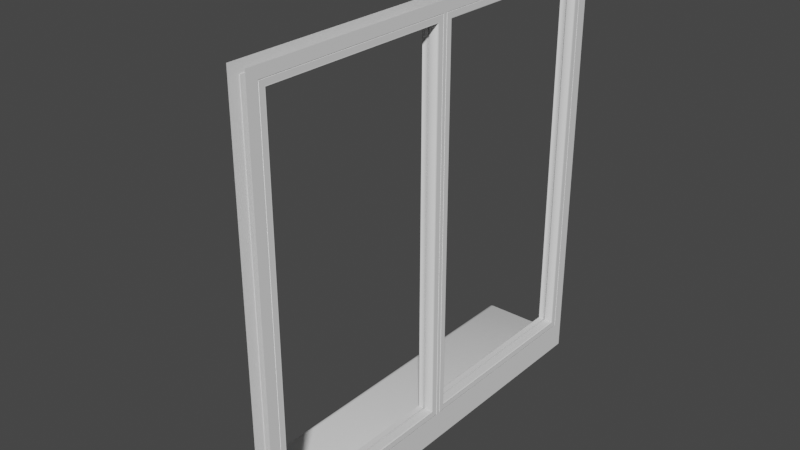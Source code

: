 # Source: Balcony_Window.blend  (saved by Blender 2.82.7; exported with 4.5.12 LTS)
import bpy
from mathutils import Matrix  # noqa: F401  (used for matrix-valued properties, if any)

bpy.ops.wm.read_factory_settings(use_empty=True)
scene = bpy.context.scene
scene.name = 'Scene'

# ---- node groups
ng_auto_smooth = bpy.data.node_groups.new('Auto Smooth', 'GeometryNodeTree')
_s = ng_auto_smooth.interface.new_socket(name='Geometry', in_out='OUTPUT', socket_type='NodeSocketGeometry')
_s = ng_auto_smooth.interface.new_socket(name='Geometry', in_out='INPUT', socket_type='NodeSocketGeometry')
_s = ng_auto_smooth.interface.new_socket(name='Angle', in_out='INPUT', socket_type='NodeSocketFloat')
_s.subtype = 'ANGLE'
_s.min_value = 0.0
_s.max_value = 3.142
ng_auto_smooth.is_modifier = True
_N = ng_auto_smooth.nodes; _L = ng_auto_smooth.links
n0 = _N.new('NodeGroupOutput'); n0.name = 'Group Output'; n0.location = (480, -100)
n1 = _N.new('NodeGroupInput'); n1.name = 'Group Input'; n1.location = (-420, -300)
n2 = _N.new('NodeGroupInput'); n2.name = 'Group Input.001'; n2.location = (-60, -100)
n3 = _N.new('GeometryNodeSetShadeSmooth'); n3.name = 'Set Shade Smooth'; n3.location = (120, -100)
n3.domain = 'EDGE'
n4 = _N.new('GeometryNodeSetShadeSmooth'); n4.name = 'Set Shade Smooth.001'; n4.location = (300, -100)
n5 = _N.new('GeometryNodeInputMeshEdgeAngle'); n5.name = 'Edge Angle'; n5.location = (-420, -220)
n6 = _N.new('GeometryNodeInputEdgeSmooth'); n6.name = 'Is Edge Smooth'; n6.location = (-60, -160)
n7 = _N.new('GeometryNodeInputShadeSmooth'); n7.name = 'Is Face Smooth'; n7.location = (-240, -340)
n8 = _N.new('FunctionNodeBooleanMath'); n8.name = 'Boolean Math'; n8.location = (-60, -220)
n9 = _N.new('FunctionNodeCompare'); n9.name = 'Compare'; n9.location = (-240, -180)
n9.operation = 'LESS_EQUAL'
_L.new(n5.outputs[0], n9.inputs[0])
_L.new(n4.outputs[0], n0.inputs[0])
_L.new(n1.outputs[1], n9.inputs[1])
_L.new(n9.outputs[0], n8.inputs[0])
_L.new(n7.outputs[0], n8.inputs[1])
_L.new(n2.outputs[0], n3.inputs[0])
_L.new(n6.outputs[0], n3.inputs[1])
_L.new(n3.outputs[0], n4.inputs[0])
_L.new(n8.outputs[0], n3.inputs[2])
n0.is_active_output = True

# ---- world
world_world = bpy.data.worlds.new('World'); scene.world = world_world
world_world.use_nodes = True; world_world.node_tree.nodes.clear()
_N = world_world.node_tree.nodes; _L = world_world.node_tree.links
n0 = _N.new('ShaderNodeOutputWorld'); n0.name = 'World Output'; n0.location = (300, 300)
n1 = _N.new('ShaderNodeBackground'); n1.name = 'Background'; n1.location = (10, 300)
n1.inputs[0].default_value = (0.05088, 0.05088, 0.05088, 1.0)
_L.new(n1.outputs[0], n0.inputs[0])
n0.is_active_output = True
world_world.color = (0.05088, 0.05088, 0.05088)
world_world.use_sun_shadow = False
world_world.sun_shadow_jitter_overblur = 0.0

# ---- meshes
me_plane_002 = bpy.data.meshes.new('Plane.002')
me_plane_002.from_pydata([(1.9, -1.1, 1.0), (1.95, -1.1, 1.0), (1.9, -1.1, 2.2), (1.95, -1.1, 2.2), (1.95, -0.505, 1.0), (1.95, -0.505, 2.2), (1.9, -1.1, 1.05), (1.925, -0.525, 1.1), (1.925, -0.525, 2.15), (1.925, -1.05, 2.15), (1.925, -1.05, 1.1), (1.92, -0.525, 1.1), (1.92, -0.525, 2.15), (1.92, -1.05, 2.15), (1.92, -1.05, 1.1), (1.92, -0.515, 1.09), (1.92, -0.515, 2.16), (1.92, -1.06, 2.16), (1.92, -1.06, 1.09), (1.925, -0.515, 1.09), (1.925, -0.515, 2.16), (1.925, -1.06, 2.16), (1.925, -1.06, 1.09), (1.95, -1.1, 1.05), (1.95, -0.505, 1.08), (1.9, -0.505, 1.05), (1.9, -0.505, 1.08), (1.9, -0.505, 2.17), (1.9, -0.505, 1.0), (1.9, -0.505, 2.2), (1.95, -0.505, 1.05), (1.95, -0.505, 2.17), (1.9, -1.07, 1.08), (1.95, -1.07, 1.08), (1.9, -1.07, 2.17), (1.95, -1.07, 2.17), (1.902, -1.07, 1.08), (1.902, -0.505, 1.08), (1.902, -1.07, 2.17), (1.902, -0.505, 2.17), (1.95, -0.5225, 1.097), (1.947, -0.525, 1.1), (1.947, -1.05, 1.1), (1.95, -1.053, 1.097), (1.947, -0.525, 2.15), (1.95, -0.5225, 2.153), (1.95, -1.053, 2.153), (1.947, -1.05, 2.15), (1.95, -0.507, 1.082), (1.95, -0.507, 2.168), (1.95, -1.068, 1.082), (1.95, -1.068, 2.168), (1.949, -1.07, 1.08), (1.949, -1.07, 2.17), (1.949, -0.505, 1.08), (1.949, -0.505, 2.17), (1.949, -0.507, 2.168), (1.949, -0.507, 1.082), (1.949, -1.068, 1.082), (1.949, -1.068, 2.168), (1.902, -0.5213, 1.096), (1.902, -0.5221, 1.097), (1.902, -0.5216, 1.097), (1.902, -0.5219, 1.097), (1.905, -0.5247, 1.1), (1.906, -0.525, 1.1), (1.905, -0.5248, 1.1), (1.905, -0.5249, 1.1), (1.906, -1.05, 1.1), (1.905, -1.05, 1.1), (1.905, -1.05, 1.1), (1.905, -1.05, 1.1), (1.902, -1.053, 1.097), (1.902, -1.054, 1.096), (1.902, -1.053, 1.097), (1.902, -1.053, 1.097), (1.902, -0.5221, 2.153), (1.902, -0.5213, 2.154), (1.902, -0.5219, 2.153), (1.902, -0.5216, 2.153), (1.906, -0.525, 2.15), (1.905, -0.5247, 2.15), (1.905, -0.5249, 2.15), (1.905, -0.5248, 2.15), (1.905, -1.05, 2.15), (1.906, -1.05, 2.15), (1.905, -1.05, 2.15), (1.905, -1.05, 2.15), (1.902, -1.054, 2.154), (1.902, -1.053, 2.153), (1.902, -1.053, 2.153), (1.902, -1.053, 2.153), (1.906, -0.525, 1.1), (1.906, -0.525, 2.15), (1.906, -1.05, 1.1), (1.906, -1.05, 2.15), (1.902, -1.054, 1.096), (1.902, -0.5211, 1.096), (1.902, -0.5211, 2.154), (1.902, -1.054, 2.154), (1.95, -0.5074, 1.082), (1.95, -1.068, 1.082), (1.95, -1.068, 2.168), (1.95, -0.5074, 2.168), (1.95, -0.5222, 1.097), (1.95, -1.053, 1.097), (1.95, -1.053, 2.153), (1.95, -0.5222, 2.153), (1.95, -0.5219, 2.153), (1.95, -0.5219, 1.097), (1.95, -1.053, 1.097), (1.95, -1.053, 2.153), (1.947, -0.525, 1.1), (1.947, -0.525, 2.15), (1.947, -1.05, 1.1), (1.947, -1.05, 2.15), (1.948, -0.5248, 1.1), (1.948, -0.5248, 2.15), (1.948, -1.05, 1.1), (1.948, -1.05, 2.15), (1.95, -0.5227, 2.152), (1.95, -1.052, 1.098), (1.95, -0.5227, 1.098), (1.95, -1.052, 2.152), (1.949, -0.507, 1.082), (1.949, -1.068, 2.168), (1.949, -1.068, 1.082), (1.949, -0.507, 2.168), (1.95, -1.068, 2.168), (1.95, -0.507, 2.168), (1.95, -0.507, 1.082), (1.95, -1.068, 1.082), (1.949, -1.07, 1.08), (1.949, -0.505, 1.08), (1.949, -1.07, 2.17), (1.949, -0.505, 2.17), (1.949, -0.5051, 2.17), (1.949, -0.5051, 1.08), (1.949, -1.07, 1.08), (1.949, -1.07, 2.17), (1.949, -0.507, 1.082), (1.949, -1.068, 1.082), (1.949, -1.068, 2.168), (1.949, -0.507, 2.168), (1.9, 0.1, 1.0), (1.95, 0.1, 1.0), (1.9, 0.1, 2.2), (1.95, 0.1, 2.2), (1.95, -0.495, 1.0), (1.95, -0.495, 2.2), (1.9, 0.1, 1.05), (1.925, -0.475, 1.1), (1.925, -0.475, 2.15), (1.925, 0.05, 2.15), (1.925, 0.05, 1.1), (1.92, -0.475, 1.1), (1.92, -0.475, 2.15), (1.92, 0.05, 2.15), (1.92, 0.05, 1.1), (1.92, -0.485, 1.09), (1.92, -0.485, 2.16), (1.92, 0.06001, 2.16), (1.92, 0.06001, 1.09), (1.925, -0.485, 1.09), (1.925, -0.485, 2.16), (1.925, 0.06001, 2.16), (1.925, 0.06001, 1.09), (1.95, 0.1, 1.05), (1.95, -0.495, 1.08), (1.9, -0.495, 1.05), (1.9, -0.495, 1.08), (1.9, -0.495, 2.17), (1.9, -0.495, 1.0), (1.9, -0.495, 2.2), (1.95, -0.495, 1.05), (1.95, -0.495, 2.17), (1.9, 0.07, 1.08), (1.95, 0.07, 1.08), (1.9, 0.07, 2.17), (1.95, 0.07, 2.17), (1.902, 0.07, 1.08), (1.902, -0.495, 1.08), (1.902, 0.07, 2.17), (1.902, -0.495, 2.17), (1.95, -0.4775, 1.097), (1.947, -0.475, 1.1), (1.947, 0.05, 1.1), (1.95, 0.05254, 1.097), (1.947, -0.475, 2.15), (1.95, -0.4775, 2.153), (1.95, 0.05254, 2.153), (1.947, 0.05, 2.15), (1.95, -0.493, 1.082), (1.95, -0.493, 2.168), (1.95, 0.068, 1.082), (1.95, 0.068, 2.168), (1.949, 0.07, 1.08), (1.949, 0.07, 2.17), (1.949, -0.495, 1.08), (1.949, -0.495, 2.17), (1.949, -0.493, 2.168), (1.949, -0.493, 1.082), (1.949, 0.068, 1.082), (1.949, 0.068, 2.168), (1.902, -0.4787, 1.096), (1.902, -0.4779, 1.097), (1.902, -0.4784, 1.097), (1.902, -0.4781, 1.097), (1.905, -0.4754, 1.1), (1.906, -0.475, 1.1), (1.905, -0.4752, 1.1), (1.905, -0.4751, 1.1), (1.906, 0.05, 1.1), (1.905, 0.05035, 1.1), (1.905, 0.05008, 1.1), (1.905, 0.05021, 1.1), (1.902, 0.05288, 1.097), (1.902, 0.05372, 1.096), (1.902, 0.05313, 1.097), (1.902, 0.05344, 1.097), (1.902, -0.4779, 2.153), (1.902, -0.4787, 2.154), (1.902, -0.4781, 2.153), (1.902, -0.4784, 2.153), (1.906, -0.475, 2.15), (1.905, -0.4754, 2.15), (1.905, -0.4751, 2.15), (1.905, -0.4752, 2.15), (1.905, 0.05035, 2.15), (1.906, 0.05, 2.15), (1.905, 0.05021, 2.15), (1.905, 0.05008, 2.15), (1.902, 0.05372, 2.154), (1.902, 0.05288, 2.153), (1.902, 0.05344, 2.153), (1.902, 0.05313, 2.153), (1.906, -0.475, 1.1), (1.906, -0.475, 2.15), (1.906, 0.05, 1.1), (1.906, 0.05, 2.15), (1.902, 0.0539, 1.096), (1.902, -0.4789, 1.096), (1.902, -0.4789, 2.154), (1.902, 0.0539, 2.154), (1.95, -0.4926, 1.082), (1.95, 0.06757, 1.082), (1.95, 0.06757, 2.168), (1.95, -0.4926, 2.168), (1.95, -0.4779, 1.097), (1.95, 0.05286, 1.097), (1.95, 0.05286, 2.153), (1.95, -0.4779, 2.153), (1.95, -0.4781, 2.153), (1.95, -0.4781, 1.097), (1.95, 0.05306, 1.097), (1.95, 0.05306, 2.153), (1.95, -0.5, 2.2), (1.95, -0.5, 1.05), (1.95, -0.5, 2.17), (1.95, -0.5, 1.0), (1.95, -0.5, 1.08), (1.947, -0.475, 1.1), (1.947, -0.475, 2.15), (1.947, 0.05, 1.1), (1.947, 0.05, 2.15), (1.948, -0.4752, 1.1), (1.948, -0.4752, 2.15), (1.948, 0.05021, 1.1), (1.948, 0.05021, 2.15), (1.95, -0.4773, 2.152), (1.95, 0.05229, 1.098), (1.95, -0.4773, 1.098), (1.95, 0.05229, 2.152), (1.949, -0.493, 1.082), (1.949, 0.068, 2.168), (1.949, 0.068, 1.082), (1.949, -0.493, 2.168), (1.95, 0.068, 2.168), (1.95, -0.493, 2.168), (1.95, -0.493, 1.082), (1.95, 0.068, 1.082), (1.949, 0.07, 1.08), (1.949, -0.495, 1.08), (1.949, 0.07, 2.17), (1.949, -0.495, 2.17), (1.949, -0.4949, 2.17), (1.949, -0.4949, 1.08), (1.949, 0.06995, 1.08), (1.949, 0.06995, 2.17), (1.949, -0.4931, 1.082), (1.949, 0.06805, 1.082), (1.949, 0.06805, 2.168), (1.949, -0.4931, 2.168), (1.9, -0.5, 1.05), (1.9, -0.5, 2.17), (1.9, -0.5, 1.08), (1.9, -0.5, 1.0), (1.9, -0.5, 2.2), (1.9, 0.0976, 1.0), (1.9, 0.1, 1.002), (1.9, 0.09941, 1.001), (1.9, -1.1, 1.002), (1.9, -1.098, 1.0), (1.9, -1.099, 1.001), (1.9, 0.1, 1.038), (1.9, 0.09799, 1.04), (1.9, 0.09941, 1.039), (1.9, -1.098, 1.04), (1.9, -1.1, 1.038), (1.9, -1.099, 1.039), (1.691, 0.1, 1.023), (1.689, 0.09799, 1.024), (1.689, 0.09941, 1.024), (1.705, 0.1, 1.038), (1.705, 0.09799, 1.04), (1.705, 0.09941, 1.039), (1.692, 0.1, 1.029), (1.69, 0.09799, 1.03), (1.69, 0.09941, 1.03), (1.695, 0.1, 1.033), (1.693, 0.09799, 1.035), (1.694, 0.09941, 1.035), (1.7, 0.1, 1.036), (1.699, 0.09799, 1.039), (1.699, 0.09941, 1.038), (1.705, -1.1, 1.038), (1.705, -1.098, 1.04), (1.705, -1.099, 1.039), (1.691, -1.1, 1.023), (1.689, -1.098, 1.024), (1.689, -1.099, 1.024), (1.7, -1.1, 1.036), (1.699, -1.098, 1.039), (1.699, -1.099, 1.038), (1.695, -1.1, 1.033), (1.693, -1.098, 1.035), (1.694, -1.099, 1.035), (1.692, -1.1, 1.029), (1.69, -1.098, 1.03), (1.69, -1.099, 1.03), (1.9, 0.1, 1.002), (1.9, -1.1, 1.002), (1.699, -1.1, 1.037), (1.705, -1.1, 1.038), (1.705, 0.1, 1.038), (1.699, 0.1, 1.037), (1.695, -1.1, 1.034), (1.695, 0.1, 1.034), (1.692, -1.1, 1.029), (1.692, 0.1, 1.029), (1.691, -1.1, 1.023), (1.691, 0.1, 1.023), (1.9, 0.1, 1.038), (1.9, -1.1, 1.038), (1.691, 0.1, 1.002), (1.691, 0.1, 1.003), (1.689, 0.0976, 1.0), (1.689, 0.09799, 1.0), (1.69, 0.09941, 1.001), (1.689, 0.09941, 1.001), (1.691, -1.1, 1.003), (1.691, -1.1, 1.002), (1.689, -1.098, 1.0), (1.689, -1.098, 1.0), (1.69, -1.099, 1.001), (1.689, -1.099, 1.001), (1.691, 0.1, 1.003), (1.691, 0.1, 1.002), (1.691, -1.1, 1.002), (1.691, -1.1, 1.003), (1.9, 0.09799, 1.0), (1.9, -1.098, 1.0), (1.689, 0.09799, 1.0), (1.689, -1.098, 1.0)], [], [(258, 31, 24, 260), (64, 61, 72, 69), (257, 30, 4, 259), (256, 5, 31, 258), (260, 24, 30, 257), (34, 2, 29, 27), (0, 6, 25, 28), (132, 52, 53, 134), (31, 5, 3, 35), (112, 41, 44, 113), (33, 35, 3, 23), (114, 42, 41, 112), (133, 54, 52, 132), (4, 30, 23, 1), (17, 21, 22, 18), (15, 19, 20, 16), (16, 20, 21, 17), (104, 40, 43, 105), (11, 15, 16, 12), (13, 17, 18, 14), (12, 16, 17, 13), (18, 22, 19, 15), (19, 7, 8, 20), (20, 8, 9, 21), (21, 9, 10, 22), (14, 18, 15, 11), (22, 10, 7, 19), (30, 24, 33, 23), (115, 47, 42, 114), (6, 2, 34, 32), (113, 44, 47, 115), (94, 14, 11, 92), (96, 99, 88, 73), (92, 11, 12, 93), (6, 32, 26, 25), (61, 64, 81, 76), (27, 39, 38, 34), (34, 38, 36, 32), (26, 37, 39, 27), (76, 81, 84, 89), (99, 38, 39, 98), (32, 36, 37, 26), (69, 72, 89, 84), (97, 98, 39, 37), (95, 13, 14, 94), (93, 12, 13, 95), (96, 73, 60, 97), (122, 40, 45, 120), (118, 42, 47, 119), (119, 47, 44, 117), (121, 43, 40, 122), (104, 107, 45, 40), (126, 58, 57, 124), (125, 59, 58, 126), (103, 49, 51, 102), (101, 102, 51, 50), (138, 139, 53, 52), (136, 55, 53, 139), (140, 143, 56, 57), (140, 57, 58, 141), (127, 56, 59, 125), (124, 57, 56, 127), (134, 53, 55, 135), (135, 55, 54, 133), (61, 76, 78, 63), (63, 78, 79, 62), (62, 79, 77, 60), (81, 64, 66, 83), (83, 66, 67, 82), (82, 67, 65, 80), (69, 84, 86, 71), (71, 86, 87, 70), (70, 87, 85, 68), (89, 72, 74, 91), (91, 74, 75, 90), (90, 75, 73, 88), (76, 89, 91, 78), (78, 91, 90, 79), (79, 90, 88, 77), (84, 81, 83, 86), (86, 83, 82, 87), (87, 82, 80, 85), (64, 69, 71, 66), (66, 71, 70, 67), (67, 70, 68, 65), (72, 61, 63, 74), (74, 63, 62, 75), (75, 62, 60, 73), (80, 93, 95, 85), (85, 95, 94, 68), (65, 92, 93, 80), (68, 94, 92, 65), (36, 96, 97, 37), (60, 77, 98, 97), (88, 99, 98, 77), (36, 38, 99, 96), (110, 111, 102, 101), (108, 103, 102, 111), (48, 49, 103, 100), (48, 100, 101, 50), (45, 107, 106, 46), (43, 46, 106, 105), (109, 108, 107, 104), (109, 104, 105, 110), (100, 109, 110, 101), (100, 103, 108, 109), (107, 108, 111, 106), (105, 106, 111, 110), (8, 113, 115, 9), (9, 115, 114, 10), (10, 114, 112, 7), (7, 112, 113, 8), (42, 118, 116, 41), (123, 119, 117, 120), (121, 118, 119, 123), (41, 116, 117, 44), (43, 121, 123, 46), (46, 123, 120, 45), (118, 121, 122, 116), (116, 122, 120, 117), (130, 124, 127, 129), (129, 127, 125, 128), (128, 125, 126, 131), (131, 126, 124, 130), (50, 131, 130, 48), (51, 128, 131, 50), (49, 129, 128, 51), (48, 130, 129, 49), (31, 135, 133, 24), (35, 134, 135, 31), (24, 133, 132, 33), (33, 132, 134, 35), (54, 137, 138, 52), (54, 55, 136, 137), (143, 136, 139, 142), (141, 142, 139, 138), (58, 59, 142, 141), (56, 143, 142, 59), (137, 140, 141, 138), (137, 136, 143, 140), (27, 29, 297, 294), (25, 26, 295, 293), (28, 25, 293, 296), (26, 27, 294, 295), (258, 260, 168, 175), (208, 213, 216, 205), (257, 259, 148, 174), (256, 258, 175, 149), (260, 257, 174, 168), (178, 171, 173, 146), (144, 172, 169, 150), (281, 283, 197, 196), (175, 179, 147, 149), (261, 262, 188, 185), (177, 167, 147, 179), (263, 261, 185, 186), (282, 281, 196, 198), (148, 145, 167, 174), (161, 162, 166, 165), (159, 160, 164, 163), (160, 161, 165, 164), (248, 249, 187, 184), (155, 156, 160, 159), (157, 158, 162, 161), (156, 157, 161, 160), (162, 159, 163, 166), (163, 164, 152, 151), (164, 165, 153, 152), (165, 166, 154, 153), (158, 155, 159, 162), (166, 163, 151, 154), (174, 167, 177, 168), (264, 263, 186, 191), (150, 176, 178, 146), (262, 264, 191, 188), (238, 236, 155, 158), (240, 217, 232, 243), (236, 237, 156, 155), (150, 169, 170, 176), (205, 220, 225, 208), (171, 178, 182, 183), (178, 176, 180, 182), (170, 171, 183, 181), (220, 233, 228, 225), (243, 242, 183, 182), (176, 170, 181, 180), (213, 228, 233, 216), (241, 181, 183, 242), (239, 238, 158, 157), (237, 239, 157, 156), (240, 241, 204, 217), (271, 269, 189, 184), (267, 268, 191, 186), (268, 266, 188, 191), (270, 271, 184, 187), (248, 184, 189, 251), (275, 273, 201, 202), (274, 275, 202, 203), (247, 246, 195, 193), (245, 194, 195, 246), (287, 196, 197, 288), (285, 288, 197, 199), (289, 201, 200, 292), (289, 290, 202, 201), (276, 274, 203, 200), (273, 276, 200, 201), (283, 284, 199, 197), (284, 282, 198, 199), (205, 207, 222, 220), (207, 206, 223, 222), (206, 204, 221, 223), (225, 227, 210, 208), (227, 226, 211, 210), (226, 224, 209, 211), (213, 215, 230, 228), (215, 214, 231, 230), (214, 212, 229, 231), (233, 235, 218, 216), (235, 234, 219, 218), (234, 232, 217, 219), (220, 222, 235, 233), (222, 223, 234, 235), (223, 221, 232, 234), (228, 230, 227, 225), (230, 231, 226, 227), (231, 229, 224, 226), (208, 210, 215, 213), (210, 211, 214, 215), (211, 209, 212, 214), (216, 218, 207, 205), (218, 219, 206, 207), (219, 217, 204, 206), (224, 229, 239, 237), (229, 212, 238, 239), (209, 224, 237, 236), (212, 209, 236, 238), (180, 181, 241, 240), (204, 241, 242, 221), (232, 221, 242, 243), (180, 240, 243, 182), (254, 245, 246, 255), (252, 255, 246, 247), (192, 244, 247, 193), (192, 194, 245, 244), (189, 190, 250, 251), (187, 249, 250, 190), (253, 248, 251, 252), (253, 254, 249, 248), (244, 245, 254, 253), (244, 253, 252, 247), (251, 250, 255, 252), (249, 254, 255, 250), (152, 153, 264, 262), (153, 154, 263, 264), (154, 151, 261, 263), (151, 152, 262, 261), (186, 185, 265, 267), (272, 269, 266, 268), (270, 272, 268, 267), (185, 188, 266, 265), (187, 190, 272, 270), (190, 189, 269, 272), (267, 265, 271, 270), (265, 266, 269, 271), (279, 278, 276, 273), (278, 277, 274, 276), (277, 280, 275, 274), (280, 279, 273, 275), (194, 192, 279, 280), (195, 194, 280, 277), (193, 195, 277, 278), (192, 193, 278, 279), (175, 168, 282, 284), (179, 175, 284, 283), (168, 177, 281, 282), (177, 179, 283, 281), (198, 196, 287, 286), (198, 286, 285, 199), (292, 291, 288, 285), (290, 287, 288, 291), (202, 290, 291, 203), (200, 203, 291, 292), (286, 287, 290, 289), (286, 289, 292, 285), (171, 294, 297, 173), (169, 293, 295, 170), (172, 296, 293, 169), (170, 295, 294, 171), (310, 355, 366, 351), (360, 328, 350, 369), (338, 317, 311, 329), (314, 326, 307, 305), (341, 303, 371, 370, 300, 340, 352, 306, 305, 307, 309, 353), (335, 320, 317, 338), (332, 323, 320, 335), (326, 314, 323, 332), (351, 366, 359, 312), (301, 361, 368, 341), (356, 298, 302, 363), (364, 303, 341, 368), (369, 350, 330, 365), (342, 343, 327, 333), (333, 327, 326, 332), (344, 345, 324, 315), (315, 324, 323, 314), (346, 342, 333, 336), (336, 333, 332, 335), (345, 347, 321, 324), (324, 321, 320, 323), (348, 346, 336, 339), (339, 336, 335, 338), (347, 349, 318, 321), (321, 318, 317, 320), (350, 348, 339, 330), (330, 339, 338, 329), (349, 351, 312, 318), (318, 312, 311, 317), (367, 340, 300, 358), (357, 362, 329, 311), (373, 371, 303, 364), (352, 344, 315, 306), (306, 315, 314, 305), (343, 353, 309, 327), (327, 309, 307, 326), (358, 300, 370, 372), (299, 354, 355, 310, 316, 319, 322, 313, 304), (360, 361, 301, 308, 325, 331, 334, 337, 328), (331, 325, 343, 342), (313, 322, 345, 344), (334, 331, 342, 346), (322, 319, 347, 345), (337, 334, 346, 348), (319, 316, 349, 347), (328, 337, 348, 350), (316, 310, 351, 349), (312, 359, 357, 311), (365, 330, 329, 362), (304, 313, 344, 352), (325, 308, 353, 343), (299, 304, 352, 340), (308, 301, 341, 353), (359, 366, 367, 358), (357, 359, 358, 372), (365, 362, 373, 364), (369, 365, 364, 368), (372, 373, 362, 357), (366, 355, 354, 367), (360, 369, 368, 361), (354, 299, 340, 367), (302, 298, 370, 371), (356, 363, 373, 372), (298, 356, 372, 370), (363, 302, 371, 373)])
me_plane_002.polygons.foreach_set('use_smooth', [True] * 353)
_k = set([(2, 34), (3, 35), (6, 32), (7, 8), (7, 10), (7, 19), (7, 112), (8, 9), (8, 20), (8, 113), (9, 10), (9, 21), (9, 115), (10, 22), (10, 114), (11, 12), (11, 14), (11, 15), (11, 92), (12, 13), (12, 16), (12, 93), (13, 14), (13, 17), (13, 95), (14, 18), (14, 94), (15, 16), (15, 18), (15, 19), (16, 17), (16, 20), (17, 18), (17, 21), (18, 22), (19, 20), (19, 22), (20, 21), (21, 22), (23, 33), (24, 31), (24, 33), (24, 133), (26, 27), (26, 32), (26, 37), (27, 34), (27, 39), (31, 35), (31, 135), (32, 34), (32, 36), (33, 35), (33, 132), (34, 38), (35, 134), (36, 37), (36, 38), (36, 96), (37, 39), (37, 97), (38, 39), (38, 99), (39, 98), (40, 104), (40, 122), (41, 112), (41, 116), (42, 114), (42, 118), (43, 105), (43, 121), (44, 113), (44, 117), (45, 107), (45, 120), (46, 106), (46, 123), (47, 115), (47, 119), (48, 100), (48, 130), (49, 103), (49, 129), (50, 101), (50, 131), (51, 102), (51, 128), (52, 132), (52, 138), (53, 134), (53, 139), (54, 133), (54, 137), (55, 135), (55, 136), (56, 127), (56, 143), (57, 124), (57, 140), (58, 126), (58, 141), (59, 125), (59, 142), (60, 62), (60, 97), (61, 63), (61, 64), (62, 63), (64, 66), (65, 67), (65, 92), (66, 67), (68, 70), (68, 94), (69, 71), (69, 72), (70, 71), (72, 74), (73, 75), (73, 96), (74, 75), (76, 78), (76, 81), (77, 79), (77, 98), (78, 79), (80, 82), (80, 93), (81, 83), (82, 83), (84, 86), (84, 89), (85, 87), (85, 95), (86, 87), (88, 90), (88, 99), (89, 91), (90, 91), (96, 97), (96, 99), (97, 98), (98, 99), (100, 101), (100, 103), (100, 109), (101, 102), (101, 110), (102, 103), (102, 111), (103, 108), (104, 109), (105, 110), (106, 111), (107, 108), (108, 109), (108, 111), (109, 110), (110, 111), (116, 122), (117, 120), (118, 121), (119, 123), (124, 130), (125, 128), (126, 131), (127, 129), (136, 143), (137, 140), (138, 141), (139, 142), (146, 178), (147, 179), (150, 176), (151, 152), (151, 154), (151, 163), (151, 261), (152, 153), (152, 164), (152, 262), (153, 154), (153, 165), (153, 264), (154, 166), (154, 263), (155, 156), (155, 158), (155, 159), (155, 236), (156, 157), (156, 160), (156, 237), (157, 158), (157, 161), (157, 239), (158, 162), (158, 238), (159, 160), (159, 162), (159, 163), (160, 161), (160, 164), (161, 162), (161, 165), (162, 166), (163, 164), (163, 166), (164, 165), (165, 166), (167, 177), (168, 175), (168, 177), (168, 282), (170, 171), (170, 176), (170, 181), (171, 178), (171, 183), (175, 179), (175, 284), (176, 178), (176, 180), (177, 179), (177, 281), (178, 182), (179, 283), (180, 181), (180, 182), (180, 240), (181, 183), (181, 241), (182, 183), (182, 243), (183, 242), (184, 248), (184, 271), (185, 261), (185, 265), (186, 263), (186, 267), (187, 249), (187, 270), (188, 262), (188, 266), (189, 251), (189, 269), (190, 250), (190, 272), (191, 264), (191, 268), (192, 244), (192, 279), (193, 247), (193, 278), (194, 245), (194, 280), (195, 246), (195, 277), (196, 281), (196, 287), (197, 283), (197, 288), (198, 282), (198, 286), (199, 284), (199, 285), (200, 276), (200, 292), (201, 273), (201, 289), (202, 275), (202, 290), (203, 274), (203, 291), (204, 206), (204, 241), (205, 207), (205, 208), (206, 207), (208, 210), (209, 211), (209, 236), (210, 211), (212, 214), (212, 238), (213, 215), (213, 216), (214, 215), (216, 218), (217, 219), (217, 240), (218, 219), (220, 222), (220, 225), (221, 223), (221, 242), (222, 223), (224, 226), (224, 237), (225, 227), (226, 227), (228, 230), (228, 233), (229, 231), (229, 239), (230, 231), (232, 234), (232, 243), (233, 235), (234, 235), (240, 241), (240, 243), (241, 242), (242, 243), (244, 245), (244, 247), (244, 253), (245, 246), (245, 254), (246, 247), (246, 255), (247, 252), (248, 253), (249, 254), (250, 255), (251, 252), (252, 253), (252, 255), (253, 254), (254, 255), (265, 271), (266, 269), (267, 270), (268, 272), (273, 279), (274, 277), (275, 280), (276, 278), (285, 292), (286, 289), (287, 290), (288, 291), (298, 302), (298, 356), (299, 304), (299, 354), (300, 340), (300, 370), (301, 308), (301, 361), (302, 363), (303, 341), (303, 371), (304, 313), (305, 306), (305, 307), (306, 352), (307, 309), (308, 325), (309, 353), (310, 316), (310, 355), (313, 322), (316, 319), (319, 322), (325, 331), (328, 337), (328, 360), (331, 334), (334, 337), (340, 352), (341, 353), (354, 355), (356, 363), (360, 361), (370, 371)])
me_plane_002.attributes.new('sharp_edge', 'BOOLEAN', 'EDGE').data.foreach_set('value', [ (min(e.vertices), max(e.vertices)) in _k for e in me_plane_002.edges])
_uv = me_plane_002.uv_layers.new(name='UVMap')
_uv.uv.foreach_set('vector', [0.00266, 0.9745, 0.00266, 0.9711, 0.7292, 0.9711, 0.7292, 0.9745, 0.3848, 0.9277, 0.3831, 0.9253, 0.7374, 0.9254, 0.7357, 0.9278, 0.09459, 0.4024, 0.09459, 0.4058, 0.06128, 0.4058, 0.06128, 0.4024, 0.7977, 0.4029, 0.7977, 0.4062, 0.7777, 0.4062, 0.7777, 0.4029, 0.1146, 0.4024, 0.1146, 0.4058, 0.09459, 0.4058, 0.09459, 0.4024, 0.7471, 0.7827, 0.7271, 0.8027, 0.7271, 0.4063, 0.7471, 0.4063, 0.002659, 0.002658, 0.03597, 0.002658, 0.03597, 0.3991, 0.002659, 0.3991, 0.53, 0.7261, 0.53, 0.7261, 0.53, 0.002663, 0.53, 0.002663, 0.7777, 0.4062, 0.7977, 0.4062, 0.7977, 0.8027, 0.7777, 0.7827, 0.5513, 0.713, 0.551, 0.713, 0.5516, 0.01589, 0.5519, 0.01589, 0.7524, 0.7494, 0.7524, 0.02313, 0.7724, 0.003142, 0.7724, 0.7694, 0.8903, 0.3885, 0.8906, 0.3885, 0.8907, 0.7387, 0.8904, 0.7387, 0.9053, 0.752, 0.9052, 0.752, 0.9053, 0.3752, 0.9053, 0.3752, 0.06128, 0.4058, 0.09459, 0.4058, 0.09459, 0.8022, 0.06128, 0.8022, 0.7156, 0.8182, 0.7156, 0.8215, 0.002666, 0.8215, 0.002666, 0.8182, 0.8636, 0.7156, 0.8603, 0.7156, 0.8603, 0.002658, 0.8636, 0.002658, 0.9653, 0.3858, 0.9687, 0.3858, 0.9687, 0.7489, 0.9653, 0.7489, 0.8932, 0.7406, 0.893, 0.7404, 0.893, 0.3868, 0.8932, 0.3866, 0.8703, 0.7089, 0.8636, 0.7156, 0.8636, 0.002658, 0.8703, 0.009333, 0.7089, 0.8115, 0.7156, 0.8182, 0.002666, 0.8182, 0.009341, 0.8115, 0.9587, 0.3925, 0.9653, 0.3858, 0.9653, 0.7489, 0.9587, 0.7423, 0.9907, 0.7383, 0.9873, 0.7383, 0.9873, 0.3752, 0.9907, 0.3752, 0.8603, 0.7156, 0.8536, 0.7089, 0.8536, 0.009333, 0.8603, 0.002658, 0.9687, 0.3858, 0.9753, 0.3925, 0.9753, 0.7423, 0.9687, 0.7489, 0.7156, 0.8215, 0.7089, 0.8282, 0.009341, 0.8282, 0.002666, 0.8215, 0.9973, 0.7316, 0.9907, 0.7383, 0.9907, 0.3752, 0.9973, 0.3818, 0.9873, 0.7383, 0.9807, 0.7316, 0.9807, 0.3818, 0.9873, 0.3752, 0.09459, 0.4058, 0.1146, 0.4058, 0.1146, 0.7822, 0.09459, 0.8022, 0.5152, 0.01587, 0.5155, 0.01587, 0.515, 0.7129, 0.5146, 0.7129, 0.8283, 0.7694, 0.8283, 0.003141, 0.8483, 0.02313, 0.8483, 0.7494, 0.9259, 0.3885, 0.9261, 0.3885, 0.9262, 0.7389, 0.9259, 0.7389, 0.7355, 0.9286, 0.7355, 0.9379, 0.385, 0.9378, 0.385, 0.9285, 0.6479, 0.01338, 0.648, 0.7175, 0.6478, 0.7173, 0.6479, 0.01338, 0.6751, 0.7157, 0.6658, 0.7157, 0.6653, 0.01599, 0.6746, 0.01598, 0.03597, 0.002658, 0.05596, 0.02265, 0.05596, 0.3991, 0.03597, 0.3991, 0.6783, 0.7176, 0.676, 0.7159, 0.6757, 0.01576, 0.678, 0.01407, 0.002664, 0.9645, 0.002664, 0.9632, 0.3798, 0.9632, 0.3798, 0.9645, 0.66, 0.7282, 0.6587, 0.7282, 0.6586, 0.002666, 0.66, 0.002666, 0.6909, 0.7288, 0.6895, 0.7288, 0.6895, 0.002666, 0.6909, 0.002666, 0.01395, 0.9518, 0.01564, 0.9495, 0.3667, 0.9493, 0.3684, 0.9517, 0.369, 0.9524, 0.3798, 0.9632, 0.002664, 0.9632, 0.01341, 0.9524, 0.7488, 0.9126, 0.7488, 0.9139, 0.3718, 0.9139, 0.3718, 0.9126, 0.6449, 0.01563, 0.6473, 0.01394, 0.6472, 0.7168, 0.6449, 0.7151, 0.6788, 0.718, 0.6788, 0.01339, 0.6895, 0.002666, 0.6895, 0.7288, 0.6441, 0.7149, 0.6348, 0.7149, 0.6346, 0.01585, 0.6439, 0.01585, 0.01587, 0.9486, 0.01587, 0.9393, 0.3664, 0.9392, 0.3664, 0.9485, 0.7381, 0.9247, 0.7379, 0.9248, 0.3825, 0.9247, 0.3825, 0.9247, 0.5489, 0.7146, 0.5486, 0.7147, 0.5492, 0.01425, 0.5492, 0.01425, 0.5152, 0.713, 0.515, 0.7129, 0.5155, 0.01587, 0.5158, 0.01563, 0.9264, 0.739, 0.9262, 0.7389, 0.9261, 0.3885, 0.9263, 0.3884, 0.8928, 0.387, 0.893, 0.3868, 0.893, 0.7404, 0.8928, 0.7402, 0.5486, 0.7147, 0.549, 0.01404, 0.5492, 0.01425, 0.5486, 0.7147, 0.9038, 0.3764, 0.904, 0.3764, 0.9039, 0.7507, 0.9037, 0.7507, 0.5285, 0.003994, 0.5287, 0.003994, 0.5284, 0.7246, 0.5281, 0.7246, 0.9386, 0.3768, 0.9388, 0.3765, 0.9389, 0.7509, 0.9386, 0.7506, 0.5269, 0.7242, 0.5278, 0.004276, 0.528, 0.003994, 0.5273, 0.7246, 0.53, 0.7261, 0.5299, 0.0027, 0.53, 0.002663, 0.53, 0.7261, 0.9408, 0.3752, 0.9408, 0.3752, 0.9408, 0.7522, 0.9408, 0.7522, 0.5378, 0.7249, 0.5378, 0.003951, 0.5379, 0.003989, 0.538, 0.7247, 0.9039, 0.7507, 0.9039, 0.7507, 0.904, 0.3764, 0.904, 0.3764, 0.9393, 0.3765, 0.9395, 0.3765, 0.9395, 0.7509, 0.9393, 0.7509, 0.5382, 0.7247, 0.538, 0.7247, 0.5379, 0.003989, 0.5382, 0.003989, 0.9408, 0.7522, 0.9408, 0.7522, 0.9408, 0.3752, 0.9408, 0.3752, 0.5365, 0.002658, 0.5365, 0.002658, 0.5365, 0.7262, 0.5365, 0.7262, 0.6783, 0.7176, 0.678, 0.01407, 0.6783, 0.0139, 0.6786, 0.7178, 0.6786, 0.7178, 0.6783, 0.0139, 0.6785, 0.0137, 0.6788, 0.718, 0.6788, 0.718, 0.6785, 0.0137, 0.6787, 0.01351, 0.6788, 0.718, 0.6757, 0.01576, 0.676, 0.7159, 0.6758, 0.7158, 0.6757, 0.01576, 0.6757, 0.01576, 0.6758, 0.7158, 0.6755, 0.7157, 0.6753, 0.01589, 0.6753, 0.01589, 0.6755, 0.7157, 0.6753, 0.7157, 0.675, 0.01598, 0.6449, 0.01563, 0.6449, 0.7151, 0.6447, 0.7151, 0.6449, 0.01563, 0.6449, 0.01563, 0.6447, 0.7151, 0.6445, 0.715, 0.6446, 0.01576, 0.6446, 0.01576, 0.6445, 0.715, 0.6443, 0.7149, 0.6442, 0.01585, 0.6472, 0.7168, 0.6473, 0.01394, 0.6475, 0.01377, 0.6476, 0.7171, 0.6476, 0.7171, 0.6475, 0.01377, 0.6477, 0.01357, 0.6478, 0.7173, 0.6478, 0.7173, 0.6477, 0.01357, 0.6479, 0.01338, 0.6478, 0.7173, 0.01395, 0.9518, 0.3684, 0.9517, 0.3685, 0.9519, 0.01381, 0.952, 0.01381, 0.952, 0.3685, 0.9519, 0.3687, 0.9521, 0.01358, 0.9523, 0.01358, 0.9523, 0.3687, 0.9521, 0.3689, 0.9523, 0.01341, 0.9524, 0.3667, 0.9493, 0.01564, 0.9495, 0.01573, 0.9493, 0.3666, 0.9492, 0.3666, 0.9492, 0.01573, 0.9493, 0.01582, 0.949, 0.3665, 0.9489, 0.3665, 0.9489, 0.01582, 0.949, 0.01587, 0.9488, 0.3664, 0.9487, 0.3848, 0.9277, 0.7357, 0.9278, 0.7356, 0.928, 0.3849, 0.9279, 0.3849, 0.9279, 0.7356, 0.928, 0.7355, 0.9282, 0.3849, 0.9281, 0.3849, 0.9281, 0.7355, 0.9282, 0.7355, 0.9284, 0.385, 0.9282, 0.7374, 0.9254, 0.3831, 0.9253, 0.3829, 0.9251, 0.7375, 0.9252, 0.7375, 0.9252, 0.3829, 0.9251, 0.3827, 0.9249, 0.7378, 0.925, 0.7378, 0.925, 0.3827, 0.9249, 0.3825, 0.9247, 0.7379, 0.9248, 0.01587, 0.9488, 0.01587, 0.9486, 0.3664, 0.9485, 0.3664, 0.9487, 0.6443, 0.7149, 0.6441, 0.7149, 0.6439, 0.01585, 0.6442, 0.01585, 0.6753, 0.7157, 0.6751, 0.7157, 0.6746, 0.01598, 0.675, 0.01598, 0.7355, 0.9284, 0.7355, 0.9286, 0.385, 0.9285, 0.385, 0.9282, 0.7488, 0.9139, 0.7381, 0.9247, 0.3825, 0.9247, 0.3718, 0.9139, 0.6788, 0.718, 0.6787, 0.01351, 0.6788, 0.01339, 0.6788, 0.718, 0.3689, 0.9523, 0.369, 0.9524, 0.01341, 0.9524, 0.01341, 0.9524, 0.6586, 0.002666, 0.6587, 0.7282, 0.648, 0.7175, 0.6479, 0.01338, 0.5173, 0.7146, 0.5181, 0.01389, 0.5278, 0.004276, 0.5269, 0.7242, 0.9289, 0.3865, 0.9386, 0.3768, 0.9386, 0.7506, 0.9289, 0.7409, 0.5387, 0.7247, 0.539, 0.003989, 0.5393, 0.004272, 0.539, 0.7243, 0.9033, 0.7507, 0.903, 0.7504, 0.903, 0.3768, 0.9034, 0.3764, 0.9285, 0.3868, 0.9287, 0.3866, 0.9288, 0.7407, 0.9286, 0.7406, 0.5173, 0.7146, 0.5178, 0.01424, 0.518, 0.01403, 0.5173, 0.7146, 0.5486, 0.7147, 0.5489, 0.0139, 0.549, 0.01404, 0.5486, 0.7147, 0.8933, 0.7407, 0.8932, 0.7406, 0.8932, 0.3866, 0.8934, 0.3864, 0.903, 0.7504, 0.8933, 0.7407, 0.8934, 0.3864, 0.903, 0.3768, 0.539, 0.7243, 0.5393, 0.004272, 0.5489, 0.0139, 0.5486, 0.7147, 0.9287, 0.3866, 0.9289, 0.3865, 0.9289, 0.7409, 0.9288, 0.7407, 0.5173, 0.7146, 0.518, 0.01403, 0.5181, 0.01389, 0.5173, 0.7146, 0.9112, 0.3885, 0.9259, 0.3885, 0.9259, 0.7389, 0.9112, 0.7389, 0.5005, 0.01586, 0.5152, 0.01587, 0.5146, 0.7129, 0.5, 0.7129, 0.8756, 0.3885, 0.8903, 0.3885, 0.8904, 0.7387, 0.8756, 0.7387, 0.5659, 0.7131, 0.5513, 0.713, 0.5519, 0.01589, 0.5665, 0.0159, 0.8906, 0.3885, 0.8908, 0.3883, 0.8908, 0.7388, 0.8907, 0.7387, 0.9284, 0.7404, 0.9264, 0.739, 0.9263, 0.3884, 0.9283, 0.387, 0.5171, 0.7144, 0.5152, 0.713, 0.5158, 0.01563, 0.5178, 0.01424, 0.551, 0.713, 0.5508, 0.7132, 0.5512, 0.01565, 0.5516, 0.01589, 0.5173, 0.7146, 0.5171, 0.7144, 0.5178, 0.01424, 0.5178, 0.01424, 0.9286, 0.7406, 0.9284, 0.7404, 0.9283, 0.387, 0.9285, 0.3868, 0.8908, 0.3883, 0.8928, 0.387, 0.8928, 0.7402, 0.8908, 0.7388, 0.5508, 0.7132, 0.5489, 0.7146, 0.5492, 0.01425, 0.5512, 0.01565, 0.5386, 0.7247, 0.5382, 0.7247, 0.5382, 0.003989, 0.5386, 0.003989, 0.9389, 0.3765, 0.9393, 0.3765, 0.9393, 0.7509, 0.9389, 0.7509, 0.5281, 0.003994, 0.5285, 0.003994, 0.5281, 0.7246, 0.5277, 0.7246, 0.9035, 0.3764, 0.9038, 0.3764, 0.9037, 0.7507, 0.9033, 0.7507, 0.9034, 0.3764, 0.9035, 0.3764, 0.9033, 0.7507, 0.9033, 0.7507, 0.528, 0.003994, 0.5281, 0.003994, 0.5277, 0.7246, 0.5273, 0.7246, 0.9388, 0.3765, 0.9389, 0.3765, 0.9389, 0.7509, 0.9389, 0.7509, 0.5387, 0.7247, 0.5386, 0.7247, 0.5386, 0.003989, 0.539, 0.003989, 0.5359, 0.002658, 0.5365, 0.002658, 0.5365, 0.7262, 0.5359, 0.7262, 0.9414, 0.7522, 0.9408, 0.7522, 0.9408, 0.3752, 0.9414, 0.3752, 0.9058, 0.752, 0.9053, 0.752, 0.9053, 0.3752, 0.9058, 0.3752, 0.5306, 0.7261, 0.53, 0.7261, 0.53, 0.002663, 0.5306, 0.002663, 0.9052, 0.752, 0.9052, 0.752, 0.9053, 0.3752, 0.9053, 0.3752, 0.5365, 0.7262, 0.5365, 0.002658, 0.5366, 0.002695, 0.5365, 0.7262, 0.9395, 0.3765, 0.9408, 0.3752, 0.9408, 0.7522, 0.9395, 0.7509, 0.5287, 0.7248, 0.5287, 0.003956, 0.5299, 0.0027, 0.53, 0.7261, 0.5284, 0.7246, 0.5287, 0.003994, 0.5287, 0.003956, 0.5287, 0.7248, 0.9395, 0.3765, 0.9395, 0.3765, 0.9395, 0.7509, 0.9395, 0.7509, 0.9052, 0.752, 0.9039, 0.7507, 0.904, 0.3764, 0.9053, 0.3752, 0.5365, 0.7262, 0.5366, 0.002695, 0.5378, 0.003951, 0.5378, 0.7249, 0.7471, 0.4063, 0.7271, 0.4063, 0.7271, 0.4029, 0.7471, 0.4029, 0.03597, 0.3991, 0.05596, 0.3991, 0.05596, 0.4024, 0.03597, 0.4024, 0.002659, 0.3991, 0.03597, 0.3991, 0.03597, 0.4024, 0.002659, 0.4024, 0.9533, 0.002658, 0.9533, 0.7292, 0.95, 0.7292, 0.95, 0.002658, 0.00266, 0.9745, 0.7292, 0.9745, 0.7292, 0.9778, 0.00266, 0.9778, 0.01575, 0.9174, 0.3667, 0.9175, 0.3684, 0.9199, 0.01406, 0.9198, 0.09459, 0.4024, 0.06128, 0.4024, 0.06128, 0.3991, 0.09459, 0.3991, 0.7977, 0.4029, 0.7777, 0.4029, 0.7777, 0.3996, 0.7977, 0.3996, 0.1146, 0.4024, 0.09459, 0.4024, 0.09459, 0.3991, 0.1146, 0.3991, 0.7471, 0.02313, 0.7471, 0.3996, 0.7271, 0.3996, 0.7271, 0.003139, 0.002659, 0.8022, 0.002659, 0.4058, 0.03597, 0.4058, 0.03597, 0.8022, 0.4292, 0.7258, 0.4292, 0.002658, 0.4293, 0.002658, 0.4292, 0.7258, 0.7777, 0.3996, 0.7777, 0.02313, 0.7977, 0.003137, 0.7977, 0.3996, 0.4787, 0.7134, 0.4793, 0.01576, 0.4796, 0.01576, 0.479, 0.7134, 0.823, 0.7494, 0.803, 0.7694, 0.803, 0.00314, 0.823, 0.02313, 0.8911, 0.01597, 0.8911, 0.3663, 0.8908, 0.3663, 0.8908, 0.01597, 0.8762, 0.3796, 0.8762, 0.00266, 0.8763, 0.00266, 0.8762, 0.3796, 0.06128, 0.3991, 0.06128, 0.002658, 0.09459, 0.002658, 0.09459, 0.3991, 0.002658, 0.8714, 0.7156, 0.8714, 0.7156, 0.8747, 0.002658, 0.8747, 0.7864, 0.896, 0.07346, 0.896, 0.07346, 0.8927, 0.7864, 0.8927, 0.9873, 0.3658, 0.9873, 0.002665, 0.9907, 0.002665, 0.9907, 0.3658, 0.8883, 0.3681, 0.8883, 0.0141, 0.8885, 0.01431, 0.8884, 0.368, 0.7797, 0.9027, 0.08014, 0.9027, 0.07346, 0.896, 0.7864, 0.896, 0.009333, 0.8647, 0.7089, 0.8647, 0.7156, 0.8714, 0.002658, 0.8714, 0.9807, 0.3591, 0.9807, 0.009336, 0.9873, 0.002665, 0.9873, 0.3658, 0.9687, 0.002663, 0.9687, 0.3658, 0.9653, 0.3658, 0.9653, 0.002663, 0.7864, 0.8927, 0.07346, 0.8927, 0.08014, 0.886, 0.7797, 0.886, 0.9907, 0.3658, 0.9907, 0.002665, 0.9973, 0.009336, 0.9973, 0.3591, 0.002658, 0.8747, 0.7156, 0.8747, 0.7089, 0.8814, 0.009333, 0.8814, 0.9753, 0.009335, 0.9753, 0.3591, 0.9687, 0.3658, 0.9687, 0.002663, 0.9653, 0.002663, 0.9653, 0.3658, 0.9587, 0.3591, 0.9587, 0.009336, 0.09459, 0.3991, 0.09459, 0.002658, 0.1146, 0.02265, 0.1146, 0.3991, 0.4447, 0.01592, 0.444, 0.7126, 0.4438, 0.7126, 0.4443, 0.01592, 0.003143, 0.8581, 0.02313, 0.8381, 0.7494, 0.8381, 0.7694, 0.8581, 0.9266, 0.01598, 0.9267, 0.3663, 0.9264, 0.3663, 0.9264, 0.01598, 0.3665, 0.9167, 0.01598, 0.9166, 0.01599, 0.9073, 0.3665, 0.9074, 0.6172, 0.7175, 0.6171, 0.7173, 0.6172, 0.01338, 0.6172, 0.01338, 0.7055, 0.01598, 0.706, 0.7157, 0.6967, 0.7157, 0.6962, 0.01599, 0.03597, 0.8022, 0.03597, 0.4058, 0.05596, 0.4058, 0.05596, 0.7822, 0.7089, 0.01407, 0.7092, 0.7176, 0.7068, 0.7159, 0.7065, 0.01576, 0.7622, 0.9645, 0.3851, 0.9645, 0.3851, 0.9632, 0.7622, 0.9632, 0.6293, 0.002666, 0.6293, 0.7282, 0.6279, 0.7282, 0.6279, 0.002666, 0.7218, 0.002666, 0.7218, 0.7288, 0.7204, 0.7288, 0.7204, 0.002666, 0.7508, 0.9517, 0.3964, 0.9518, 0.3981, 0.9495, 0.7491, 0.9493, 0.3959, 0.9524, 0.7515, 0.9524, 0.7622, 0.9632, 0.3851, 0.9632, 0.3797, 0.9326, 0.00266, 0.9326, 0.00266, 0.9313, 0.3797, 0.9313, 0.6141, 0.7151, 0.6142, 0.01563, 0.6166, 0.01394, 0.6165, 0.7168, 0.7097, 0.01339, 0.7204, 0.002666, 0.7204, 0.7288, 0.7097, 0.718, 0.6131, 0.01585, 0.6133, 0.7149, 0.604, 0.7149, 0.6038, 0.01585, 0.7489, 0.9485, 0.3983, 0.9486, 0.3983, 0.9393, 0.7489, 0.9392, 0.3689, 0.9205, 0.0134, 0.9205, 0.01352, 0.9204, 0.3689, 0.9205, 0.4813, 0.715, 0.4818, 0.01424, 0.482, 0.01408, 0.4813, 0.715, 0.4434, 0.7128, 0.4441, 0.01578, 0.4443, 0.01592, 0.4438, 0.7126, 0.9262, 0.3664, 0.9262, 0.01584, 0.9264, 0.01598, 0.9264, 0.3663, 0.8887, 0.01446, 0.8887, 0.3678, 0.8884, 0.368, 0.8885, 0.01431, 0.4815, 0.7152, 0.4813, 0.715, 0.482, 0.01408, 0.482, 0.01408, 0.8778, 0.003998, 0.8776, 0.3783, 0.8775, 0.3783, 0.8776, 0.003998, 0.4311, 0.004178, 0.4307, 0.7245, 0.4306, 0.7245, 0.4308, 0.004178, 0.9139, 0.004264, 0.914, 0.378, 0.9137, 0.3783, 0.9136, 0.003922, 0.4315, 0.7242, 0.4312, 0.7245, 0.4319, 0.004179, 0.4323, 0.004609, 0.4293, 0.7258, 0.4292, 0.7258, 0.4293, 0.002658, 0.4293, 0.002658, 0.9118, 0.002665, 0.9118, 0.3796, 0.9117, 0.3796, 0.9118, 0.002665, 0.4927, 0.7253, 0.4927, 0.7253, 0.4925, 0.004204, 0.4927, 0.003955, 0.8775, 0.3783, 0.8776, 0.00396, 0.8776, 0.003998, 0.8775, 0.3783, 0.9132, 0.003922, 0.9132, 0.3783, 0.9131, 0.3783, 0.913, 0.003922, 0.4924, 0.7253, 0.4924, 0.004204, 0.4925, 0.004204, 0.4927, 0.7253, 0.9117, 0.3796, 0.9117, 0.002665, 0.9118, 0.002665, 0.9117, 0.3796, 0.494, 0.002658, 0.4941, 0.7266, 0.494, 0.7266, 0.494, 0.002658, 0.7089, 0.01407, 0.7091, 0.0139, 0.7095, 0.7178, 0.7092, 0.7176, 0.7091, 0.0139, 0.7094, 0.0137, 0.7097, 0.718, 0.7095, 0.7178, 0.7094, 0.0137, 0.7095, 0.01351, 0.7097, 0.718, 0.7097, 0.718, 0.7068, 0.7159, 0.7067, 0.7158, 0.7065, 0.01576, 0.7065, 0.01576, 0.7067, 0.7158, 0.7064, 0.7157, 0.7062, 0.01589, 0.7065, 0.01576, 0.7064, 0.7157, 0.7062, 0.7157, 0.7059, 0.01598, 0.7062, 0.01589, 0.6141, 0.7151, 0.6139, 0.7151, 0.6142, 0.01563, 0.6142, 0.01563, 0.6139, 0.7151, 0.6137, 0.715, 0.6138, 0.01576, 0.6142, 0.01563, 0.6137, 0.715, 0.6135, 0.7149, 0.6135, 0.01585, 0.6138, 0.01576, 0.6166, 0.01394, 0.6168, 0.01377, 0.6168, 0.7171, 0.6165, 0.7168, 0.6168, 0.01377, 0.617, 0.01357, 0.6171, 0.7173, 0.6168, 0.7171, 0.617, 0.01357, 0.6172, 0.01338, 0.6171, 0.7173, 0.6171, 0.7173, 0.7508, 0.9517, 0.751, 0.9519, 0.3963, 0.952, 0.3964, 0.9518, 0.751, 0.9519, 0.7512, 0.9521, 0.396, 0.9523, 0.3963, 0.952, 0.7512, 0.9521, 0.7514, 0.9523, 0.3959, 0.9524, 0.396, 0.9523, 0.3981, 0.9495, 0.3982, 0.9493, 0.749, 0.9492, 0.7491, 0.9493, 0.3982, 0.9493, 0.3983, 0.949, 0.7489, 0.9489, 0.749, 0.9492, 0.3983, 0.949, 0.3983, 0.9488, 0.7489, 0.9487, 0.7489, 0.9489, 0.01575, 0.9174, 0.01585, 0.9172, 0.3666, 0.9174, 0.3667, 0.9175, 0.01585, 0.9172, 0.01593, 0.917, 0.3665, 0.9171, 0.3666, 0.9174, 0.01593, 0.917, 0.01598, 0.9168, 0.3665, 0.917, 0.3665, 0.9171, 0.3684, 0.9199, 0.3685, 0.9201, 0.01392, 0.92, 0.01406, 0.9198, 0.3685, 0.9201, 0.3687, 0.9203, 0.01369, 0.9202, 0.01392, 0.92, 0.3687, 0.9203, 0.3689, 0.9205, 0.01352, 0.9204, 0.01369, 0.9202, 0.7489, 0.9487, 0.3983, 0.9488, 0.3983, 0.9486, 0.7489, 0.9485, 0.6135, 0.01585, 0.6135, 0.7149, 0.6133, 0.7149, 0.6131, 0.01585, 0.7059, 0.01598, 0.7062, 0.7157, 0.706, 0.7157, 0.7055, 0.01598, 0.3665, 0.917, 0.01598, 0.9168, 0.01598, 0.9166, 0.3665, 0.9167, 0.3797, 0.9313, 0.00266, 0.9313, 0.0134, 0.9205, 0.3689, 0.9205, 0.7095, 0.01351, 0.7097, 0.01339, 0.7097, 0.718, 0.7097, 0.718, 0.3959, 0.9524, 0.7514, 0.9523, 0.7515, 0.9524, 0.3959, 0.9524, 0.6279, 0.7282, 0.6172, 0.7175, 0.6172, 0.01338, 0.6279, 0.002666, 0.4411, 0.7146, 0.4315, 0.7242, 0.4323, 0.004609, 0.4419, 0.01424, 0.9236, 0.01394, 0.9237, 0.3683, 0.914, 0.378, 0.9139, 0.004264, 0.4916, 0.7253, 0.4913, 0.725, 0.4916, 0.004453, 0.4919, 0.004204, 0.8781, 0.3783, 0.8782, 0.003998, 0.8784, 0.004282, 0.8784, 0.378, 0.924, 0.01429, 0.924, 0.3679, 0.9238, 0.3682, 0.9238, 0.01411, 0.4415, 0.7142, 0.4412, 0.7144, 0.4419, 0.01424, 0.4419, 0.01424, 0.4817, 0.7154, 0.4815, 0.7152, 0.482, 0.01408, 0.482, 0.01408, 0.8881, 0.3683, 0.8881, 0.01396, 0.8883, 0.0141, 0.8883, 0.3681, 0.8784, 0.378, 0.8784, 0.004282, 0.8881, 0.01396, 0.8881, 0.3683, 0.4913, 0.725, 0.4817, 0.7154, 0.482, 0.01408, 0.4916, 0.004453, 0.9238, 0.01411, 0.9238, 0.3682, 0.9237, 0.3683, 0.9236, 0.01394, 0.4412, 0.7144, 0.4411, 0.7146, 0.4419, 0.01424, 0.4419, 0.01424, 0.9413, 0.01598, 0.9414, 0.3663, 0.9267, 0.3663, 0.9266, 0.01598, 0.4593, 0.01594, 0.4587, 0.7126, 0.444, 0.7126, 0.4447, 0.01592, 0.9058, 0.01597, 0.9058, 0.3663, 0.8911, 0.3663, 0.8911, 0.01597, 0.464, 0.7134, 0.4647, 0.01575, 0.4793, 0.01576, 0.4787, 0.7134, 0.8908, 0.01597, 0.8908, 0.3663, 0.8906, 0.3664, 0.8906, 0.01585, 0.9243, 0.3678, 0.9242, 0.01445, 0.9262, 0.01584, 0.9262, 0.3664, 0.4415, 0.7142, 0.4422, 0.0144, 0.4441, 0.01578, 0.4434, 0.7128, 0.479, 0.7134, 0.4796, 0.01576, 0.4798, 0.01562, 0.4793, 0.7136, 0.4415, 0.7142, 0.4419, 0.01424, 0.4422, 0.0144, 0.4415, 0.7142, 0.924, 0.3679, 0.924, 0.01429, 0.9242, 0.01445, 0.9243, 0.3678, 0.8906, 0.01585, 0.8906, 0.3664, 0.8887, 0.3678, 0.8887, 0.01446, 0.4793, 0.7136, 0.4798, 0.01562, 0.4818, 0.01424, 0.4813, 0.715, 0.4919, 0.7253, 0.492, 0.004204, 0.4924, 0.004204, 0.4924, 0.7253, 0.9136, 0.003922, 0.9136, 0.3783, 0.9132, 0.3783, 0.9132, 0.003922, 0.4316, 0.004178, 0.4311, 0.7245, 0.4307, 0.7245, 0.4311, 0.004178, 0.8782, 0.003998, 0.878, 0.3783, 0.8776, 0.3783, 0.8778, 0.003998, 0.8782, 0.003998, 0.8781, 0.3783, 0.878, 0.3783, 0.8782, 0.003998, 0.4319, 0.004179, 0.4312, 0.7245, 0.4311, 0.7245, 0.4316, 0.004178, 0.9136, 0.003922, 0.9137, 0.3783, 0.9136, 0.3783, 0.9136, 0.003922, 0.4916, 0.7253, 0.4919, 0.004204, 0.492, 0.004204, 0.4919, 0.7253, 0.4947, 0.002658, 0.4947, 0.7266, 0.4941, 0.7266, 0.494, 0.002658, 0.9112, 0.3796, 0.9112, 0.002665, 0.9117, 0.002665, 0.9117, 0.3796, 0.8756, 0.3796, 0.8756, 0.00266, 0.8762, 0.00266, 0.8762, 0.3796, 0.4286, 0.7258, 0.4286, 0.002658, 0.4292, 0.002658, 0.4292, 0.7258, 0.8762, 0.3796, 0.8763, 0.00266, 0.8763, 0.002697, 0.8762, 0.3796, 0.494, 0.7266, 0.494, 0.7266, 0.494, 0.002658, 0.494, 0.002658, 0.913, 0.003922, 0.913, 0.3783, 0.9118, 0.3796, 0.9118, 0.002665, 0.4305, 0.7245, 0.4293, 0.7258, 0.4293, 0.002658, 0.4305, 0.003929, 0.4306, 0.7245, 0.4305, 0.7245, 0.4305, 0.003929, 0.4308, 0.004178, 0.913, 0.003922, 0.9131, 0.3783, 0.913, 0.3783, 0.913, 0.003922, 0.8762, 0.3796, 0.8763, 0.002697, 0.8776, 0.00396, 0.8775, 0.3783, 0.494, 0.7266, 0.4927, 0.7253, 0.4927, 0.003955, 0.494, 0.002658, 0.7471, 0.3996, 0.7471, 0.4029, 0.7271, 0.4029, 0.7271, 0.3996, 0.03597, 0.4058, 0.03597, 0.4024, 0.05596, 0.4024, 0.05596, 0.4058, 0.002659, 0.4058, 0.002659, 0.4024, 0.03597, 0.4024, 0.03597, 0.4058, 0.9467, 0.002658, 0.95, 0.002658, 0.95, 0.7292, 0.9467, 0.7292, 0.847, 0.7637, 0.847, 0.7773, 0.8467, 0.7777, 0.8467, 0.7637, 0.8044, 0.7866, 0.8044, 0.8002, 0.804, 0.8002, 0.8041, 0.7862, 0.2805, 0.003694, 0.2804, 0.8009, 0.2762, 0.8009, 0.2763, 0.003685, 0.2931, 0.8009, 0.2932, 0.003686, 0.4233, 0.003697, 0.4233, 0.801, 0.5732, 0.8022, 0.5723, 0.8018, 0.5719, 0.8009, 0.5719, 0.004003, 0.5723, 0.003054, 0.5732, 0.00266, 0.5972, 0.00266, 0.5981, 0.003054, 0.5985, 0.004003, 0.5985, 0.8009, 0.5981, 0.8018, 0.5972, 0.8022, 0.2847, 0.003696, 0.2847, 0.8009, 0.2804, 0.8009, 0.2805, 0.003694, 0.289, 0.003695, 0.2889, 0.8009, 0.2847, 0.8009, 0.2847, 0.003696, 0.2932, 0.003686, 0.2931, 0.8009, 0.2889, 0.8009, 0.289, 0.003695, 0.8467, 0.7637, 0.8467, 0.7777, 0.8457, 0.7786, 0.8456, 0.7636, 0.9433, 0.7862, 0.8047, 0.7862, 0.8044, 0.7859, 0.9436, 0.7859, 0.2603, 0.8008, 0.1202, 0.8008, 0.12, 0.003974, 0.2602, 0.003953, 0.8034, 0.7849, 0.9436, 0.7849, 0.9436, 0.7859, 0.8044, 0.7859, 0.8041, 0.7862, 0.804, 0.8002, 0.803, 0.8003, 0.803, 0.7853, 0.8099, 0.8091, 0.8137, 0.8099, 0.8136, 0.8109, 0.8095, 0.8101, 0.289, 0.002655, 0.2932, 0.002649, 0.2932, 0.003686, 0.289, 0.003695, 0.8563, 0.754, 0.8525, 0.7548, 0.8521, 0.7538, 0.8562, 0.753, 0.2931, 0.802, 0.2889, 0.802, 0.2889, 0.8009, 0.2931, 0.8009, 0.8069, 0.8071, 0.8099, 0.8091, 0.8095, 0.8101, 0.8061, 0.8078, 0.2847, 0.002652, 0.289, 0.002655, 0.289, 0.003695, 0.2847, 0.003696, 0.8525, 0.7548, 0.8495, 0.7568, 0.8487, 0.7561, 0.8521, 0.7538, 0.2889, 0.802, 0.2847, 0.802, 0.2847, 0.8009, 0.2889, 0.8009, 0.8048, 0.804, 0.8069, 0.8071, 0.8061, 0.8078, 0.8038, 0.8044, 0.2805, 0.002653, 0.2847, 0.002652, 0.2847, 0.003696, 0.2805, 0.003694, 0.8495, 0.7568, 0.8474, 0.7599, 0.8464, 0.7595, 0.8487, 0.7561, 0.2847, 0.802, 0.2804, 0.802, 0.2804, 0.8009, 0.2847, 0.8009, 0.804, 0.8002, 0.8048, 0.804, 0.8038, 0.8044, 0.803, 0.8003, 0.2763, 0.00264, 0.2805, 0.002653, 0.2805, 0.003694, 0.2763, 0.003685, 0.8474, 0.7599, 0.8467, 0.7637, 0.8456, 0.7636, 0.8464, 0.7595, 0.2804, 0.802, 0.2762, 0.802, 0.2762, 0.8009, 0.2804, 0.8009, 0.847, 0.778, 0.9863, 0.778, 0.9863, 0.779, 0.846, 0.779, 0.2607, 0.8009, 0.2608, 0.003696, 0.2763, 0.003685, 0.2762, 0.8009, 0.2605, 0.003696, 0.1199, 0.003846, 0.1199, 0.002817, 0.2603, 0.002641, 0.9863, 0.754, 0.8563, 0.754, 0.8562, 0.753, 0.9863, 0.753, 0.4233, 0.802, 0.2931, 0.802, 0.2931, 0.8009, 0.4233, 0.801, 0.8137, 0.8099, 0.9436, 0.8099, 0.9436, 0.8109, 0.8136, 0.8109, 0.2932, 0.002649, 0.4233, 0.002667, 0.4233, 0.003697, 0.2932, 0.003686, 0.2603, 0.802, 0.1199, 0.8021, 0.1199, 0.8011, 0.2605, 0.8009, 0.9859, 0.7777, 0.8473, 0.7777, 0.847, 0.7773, 0.847, 0.7637, 0.8477, 0.76, 0.8497, 0.7571, 0.8527, 0.7551, 0.8563, 0.7543, 0.9859, 0.7543, 0.8044, 0.7866, 0.8047, 0.7862, 0.9433, 0.7862, 0.9433, 0.8096, 0.8137, 0.8096, 0.8101, 0.8088, 0.8071, 0.8068, 0.8051, 0.8039, 0.8044, 0.8002, 0.8101, 0.8088, 0.8137, 0.8096, 0.8137, 0.8099, 0.8099, 0.8091, 0.8563, 0.7543, 0.8527, 0.7551, 0.8525, 0.7548, 0.8563, 0.754, 0.8071, 0.8068, 0.8101, 0.8088, 0.8099, 0.8091, 0.8069, 0.8071, 0.8527, 0.7551, 0.8497, 0.7571, 0.8495, 0.7568, 0.8525, 0.7548, 0.8051, 0.8039, 0.8071, 0.8068, 0.8069, 0.8071, 0.8048, 0.804, 0.8497, 0.7571, 0.8477, 0.76, 0.8474, 0.7599, 0.8495, 0.7568, 0.8044, 0.8002, 0.8051, 0.8039, 0.8048, 0.804, 0.804, 0.8002, 0.8477, 0.76, 0.847, 0.7637, 0.8467, 0.7637, 0.8474, 0.7599, 0.2762, 0.802, 0.2609, 0.802, 0.2607, 0.8009, 0.2762, 0.8009, 0.261, 0.00264, 0.2763, 0.00264, 0.2763, 0.003685, 0.2608, 0.003696, 0.9859, 0.7543, 0.8563, 0.7543, 0.8563, 0.754, 0.9863, 0.754, 0.8137, 0.8096, 0.9433, 0.8096, 0.9436, 0.8099, 0.8137, 0.8099, 0.9859, 0.7777, 0.9859, 0.7543, 0.9863, 0.754, 0.9863, 0.778, 0.9433, 0.8096, 0.9433, 0.7862, 0.9436, 0.7859, 0.9436, 0.8099, 0.8457, 0.7786, 0.8467, 0.7777, 0.847, 0.778, 0.846, 0.779, 0.2607, 0.8009, 0.2609, 0.802, 0.2603, 0.802, 0.2605, 0.8009, 0.261, 0.00264, 0.2608, 0.003696, 0.2605, 0.003696, 0.2603, 0.002641, 0.8041, 0.7862, 0.803, 0.7853, 0.8034, 0.7849, 0.8044, 0.7859, 0.2605, 0.8009, 0.2605, 0.003696, 0.2608, 0.003696, 0.2607, 0.8009, 0.8467, 0.7777, 0.847, 0.7773, 0.8473, 0.7777, 0.847, 0.778, 0.8044, 0.7866, 0.8041, 0.7862, 0.8044, 0.7859, 0.8047, 0.7862, 0.8473, 0.7777, 0.9859, 0.7777, 0.9863, 0.778, 0.847, 0.778, 0.12, 0.003974, 0.1202, 0.8008, 0.1199, 0.8011, 0.1199, 0.003846, 0.2603, 0.8008, 0.2602, 0.003953, 0.2605, 0.003696, 0.2605, 0.8009, 0.1202, 0.8008, 0.2603, 0.8008, 0.2605, 0.8009, 0.1199, 0.8011, 0.2602, 0.003953, 0.12, 0.003974, 0.1199, 0.003846, 0.2605, 0.003696])
me_plane_002.use_remesh_fix_poles = True
me_plane_002.use_remesh_preserve_attributes = False
me_plane_002.use_mirror_vertex_groups = False
me_plane_002.update()

# ---- objects
ob_kitchen_window = bpy.data.objects.new('Kitchen Window', me_plane_002)

# ---- transforms, parenting, visibility, modifiers, constraints
ob_kitchen_window.location = (0.0, 0.0, 0.0)
ob_kitchen_window.lineart.crease_threshold = 0.0
_m = ob_kitchen_window.modifiers.new('Auto Smooth', 'NODES')
_m.node_group = ng_auto_smooth
_gi = [s.identifier for s in ng_auto_smooth.interface.items_tree if s.item_type == 'SOCKET' and s.in_out == 'INPUT']
_m[_gi[1]] = 3.142  # Angle

# ---- collection membership
scene.collection.objects.link(ob_kitchen_window)

# ---- scene / render settings (as saved in the file)
scene.frame_start = 1; scene.frame_end = 250; scene.frame_set(1)
scene.render.engine = 'BLENDER_EEVEE_NEXT'
scene.cycles.use_denoising = False
scene.cycles.samples = 128
scene.cycles.sampling_pattern = 'TABULATED_SOBOL'
scene.cycles.use_adaptive_sampling = False
scene.cycles.use_light_tree = False
scene.view_settings.view_transform = 'Filmic'
bpy.context.view_layer.update()

# ---- added for rendering (the .blend has no active camera and no usable light): camera, sun
cam_auto = bpy.data.cameras.new('AutoCamera')
cam_auto.lens = 50.0
cam_auto.sensor_width = 36.0
cam_auto.clip_end = 1000.0
ob_auto_camera = bpy.data.objects.new('AutoCamera', cam_auto)
scene.collection.objects.link(ob_auto_camera)
ob_auto_camera.location = (3.40795, -2.40644, 2.87096)
ob_auto_camera.rotation_euler = (1.09748, -7.21219e-08, 0.694738)
scene.camera = ob_auto_camera
light_auto_sun = bpy.data.lights.new('AutoSun', 'SUN')
light_auto_sun.energy = 3.0
light_auto_sun.angle = 0.0523599
ob_auto_sun = bpy.data.objects.new('AutoSun', light_auto_sun)
scene.collection.objects.link(ob_auto_sun)
ob_auto_sun.rotation_euler = (0.872665, 0.174533, 0.523599)
bpy.context.view_layer.update()
